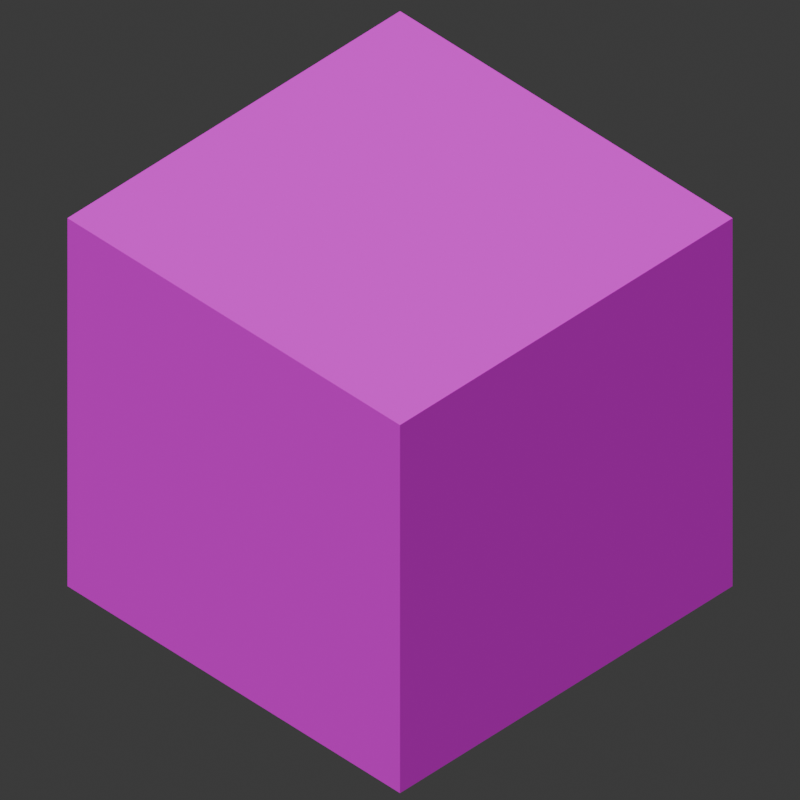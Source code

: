 # Source: itemrender.blend  (saved by Blender 4.3.34; exported with 4.5.12 LTS)
import bpy
from mathutils import Matrix  # noqa: F401  (used for matrix-valued properties, if any)

bpy.ops.wm.read_factory_settings(use_empty=True)
scene = bpy.context.scene
scene.name = 'Scene'

# ---- collections
col_collection = bpy.data.collections.new('Collection'); scene.collection.children.link(col_collection)

# ---- images (referenced by path relative to the original .blend; pixels are not part of the script)
import os
ASSET_DIR = os.environ.get("B2B_ASSET_DIR", "")  # directory of the original .blend (textures are referenced by path, not embedded)
HERE = os.path.dirname(os.path.abspath(__file__))  # packed textures are extracted next to this script under _unpacked/

def load_image(name, relpath, width, height, colorspace="sRGB"):
    """Load a texture the original file referenced (path relative to the .blend, or extracted next to this script)."""
    p = next((c for c in (os.path.join(HERE, relpath), os.path.join(ASSET_DIR, relpath)) if relpath and os.path.exists(c)), "")
    if p:
        img = bpy.data.images.load(p, check_existing=True)
        img.name = name
    else:  # same state as the original file: an image datablock whose file is absent (Cycles renders it pink)
        img = bpy.data.images.new(name, width, height)
        img.source = "FILE"
        img.filepath = "//" + (relpath or name)
    img.colorspace_settings.name = colorspace
    return img
img_blocks_png = load_image('blocks.png', 'textures/blocks.png', 1024, 1024, 'sRGB')

# ---- materials (node trees are filled in below, after node groups)
mat_material = bpy.data.materials.new('Material')
mat_material.alpha_threshold = 0.0
mat_material.use_backface_culling = True
mat_material.roughness = 0.5
mat_material.line_color = (0.0, 0.0, 0.0, 1.0)

# ---- material node trees
mat_material.use_nodes = True; mat_material.node_tree.nodes.clear()
_N = mat_material.node_tree.nodes; _L = mat_material.node_tree.links
n0 = _N.new('ShaderNodeOutputMaterial'); n0.name = 'Material Output'; n0.location = (300, 300)
n1 = _N.new('ShaderNodeBsdfPrincipled'); n1.name = 'Principled BSDF'; n1.location = (10, 300)
n1.inputs[3].default_value = 1.45
n2 = _N.new('ShaderNodeTexImage'); n2.name = 'Image Texture'; n2.location = (-449, 152)
n2.image = img_blocks_png
_L.new(n1.outputs[0], n0.inputs[0])
_L.new(n2.outputs[0], n1.inputs[0])
_L.new(n2.outputs[1], n1.inputs[4])
n0.is_active_output = True

# ---- world
world_world = bpy.data.worlds.new('World'); scene.world = world_world
world_world.use_nodes = True; world_world.node_tree.nodes.clear()
_N = world_world.node_tree.nodes; _L = world_world.node_tree.links
n0 = _N.new('ShaderNodeOutputWorld'); n0.name = 'World Output'; n0.location = (300, 300)
n1 = _N.new('ShaderNodeBackground'); n1.name = 'Background'; n1.location = (10, 300)
n1.inputs[0].default_value = (0.05088, 0.05088, 0.05088, 1.0)
_L.new(n1.outputs[0], n0.inputs[0])
n0.is_active_output = True
world_world.color = (0.05088, 0.05088, 0.05088)
world_world.sun_shadow_jitter_overblur = 0.0

# ---- cameras
cam_camera = bpy.data.cameras.new('Camera')
cam_camera.type = 'ORTHO'
cam_camera.clip_end = 100.0
cam_camera.ortho_scale = 7.314

# ---- lights
light_sun = bpy.data.lights.new('Sun', 'SUN')
light_sun.energy = 3.0

# ---- meshes
me_cube = bpy.data.meshes.new('Cube')
me_cube.from_pydata([(1.0, 1.0, 1.0), (1.0, 1.0, -1.0), (1.0, -1.0, 1.0), (1.0, -1.0, -1.0), (-1.0, 1.0, 1.0), (-1.0, 1.0, -1.0), (-1.0, -1.0, 1.0), (-1.0, -1.0, -1.0)], [], [(0, 4, 6, 2), (3, 2, 6, 7), (7, 6, 4, 5), (5, 1, 3, 7), (1, 0, 2, 3), (5, 4, 0, 1)])
_uv = me_cube.uv_layers.new(name='UVMap')
_uv.uv.foreach_set('vector', [0.5, 0.5, 0.75, 0.5, 0.75, 0.75, 0.5, 0.75, 0.75, 0.5, 0.75, 0.75, 0.5, 0.75, 0.5, 0.5, 0.75, 0.5, 0.75, 0.75, 0.5, 0.75, 0.5, 0.5, 0.75, 0.75, 0.5, 0.75, 0.5, 0.5, 0.75, 0.5, 0.75, 0.5, 0.75, 0.75, 0.5, 0.75, 0.5, 0.5, 0.75, 0.5, 0.75, 0.75, 0.5, 0.75, 0.5, 0.5])
me_cube.materials.append(mat_material)
me_cube.use_mirror_vertex_groups = False
me_cube.update()

# ---- objects
ob_cube = bpy.data.objects.new('Cube', me_cube)
ob_camera = bpy.data.objects.new('Camera', cam_camera)
ob_sun = bpy.data.objects.new('Sun', light_sun)

# ---- transforms, parenting, visibility, modifiers, constraints
ob_cube.location = (0.0, 0.0, -1.1)
ob_cube.scale = (2.15, 2.15, 2.15)
ob_cube.lock_rotations_4d = False
ob_cube.empty_display_type = 'ARROWS'
ob_cube.lineart.crease_threshold = 0.0
ob_camera.location = (7.0, -7.0, 6.8)
ob_camera.rotation_euler = (0.8988, -2.852e-08, 0.7854)
ob_camera.lock_rotations_4d = False
ob_camera.empty_display_type = 'ARROWS'
ob_camera.color = (0.0, 0.0, 0.0, 0.0)
ob_camera.display_type = 'WIRE'
ob_camera.lineart.crease_threshold = 0.0
ob_sun.location = (4.309, -5.43, 4.268)
ob_sun.rotation_euler = (0.4218, 0.3838, -0.2183)

# ---- collection membership
col_collection.objects.link(ob_cube)
col_collection.objects.link(ob_camera)
col_collection.objects.link(ob_sun)

# ---- scene / render settings (as saved in the file)
scene.camera = ob_camera
scene.frame_start = 1; scene.frame_end = 250; scene.frame_set(1)
scene.render.engine = 'BLENDER_EEVEE_NEXT'
scene.render.resolution_x = 300
scene.render.resolution_y = 300
scene.render.film_transparent = True
scene.eevee.taa_samples = 4
scene.eevee.taa_render_samples = 16
bpy.context.view_layer.update()
